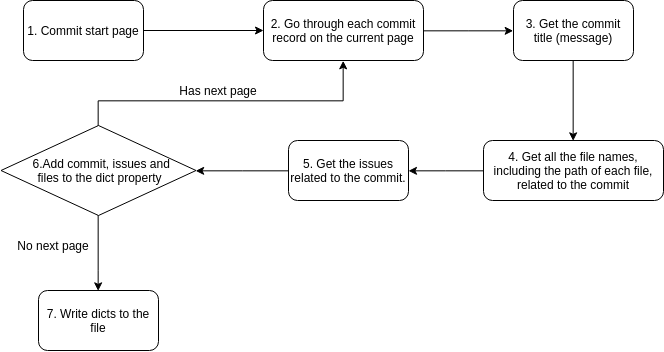

The diagram above was exported from draw.io. Its source (the exported page's mxGraphModel, read from the mxfile embedded in the PNG):
<mxGraphModel dx="1162" dy="628" grid="1" gridSize="10" guides="1" tooltips="1" connect="1" arrows="1" fold="1" page="1" pageScale="1" pageWidth="850" pageHeight="1100" math="0" shadow="0">
  <root>
    <mxCell id="0" />
    <mxCell id="1" parent="0" />
    <mxCell id="RhjZ4SN_Uk9ZsdH9wPls-8" style="edgeStyle=orthogonalEdgeStyle;rounded=0;orthogonalLoop=1;jettySize=auto;html=1;" edge="1" parent="1" source="RhjZ4SN_Uk9ZsdH9wPls-1" target="RhjZ4SN_Uk9ZsdH9wPls-2">
      <mxGeometry relative="1" as="geometry" />
    </mxCell>
    <mxCell id="RhjZ4SN_Uk9ZsdH9wPls-1" value="1. Commit start page" style="rounded=1;whiteSpace=wrap;html=1;" vertex="1" parent="1">
      <mxGeometry x="120" y="60" width="120" height="60" as="geometry" />
    </mxCell>
    <mxCell id="RhjZ4SN_Uk9ZsdH9wPls-15" style="edgeStyle=orthogonalEdgeStyle;rounded=0;orthogonalLoop=1;jettySize=auto;html=1;entryX=0;entryY=0.5;entryDx=0;entryDy=0;" edge="1" parent="1" source="RhjZ4SN_Uk9ZsdH9wPls-2" target="RhjZ4SN_Uk9ZsdH9wPls-3">
      <mxGeometry relative="1" as="geometry" />
    </mxCell>
    <mxCell id="RhjZ4SN_Uk9ZsdH9wPls-2" value="&lt;span&gt;2. Go through each commit record on the&#09;current page&lt;/span&gt;" style="rounded=1;whiteSpace=wrap;html=1;" vertex="1" parent="1">
      <mxGeometry x="360" y="60" width="160" height="60" as="geometry" />
    </mxCell>
    <mxCell id="RhjZ4SN_Uk9ZsdH9wPls-10" style="edgeStyle=orthogonalEdgeStyle;rounded=0;orthogonalLoop=1;jettySize=auto;html=1;exitX=0.5;exitY=1;exitDx=0;exitDy=0;entryX=0.5;entryY=0;entryDx=0;entryDy=0;" edge="1" parent="1" source="RhjZ4SN_Uk9ZsdH9wPls-3" target="RhjZ4SN_Uk9ZsdH9wPls-4">
      <mxGeometry relative="1" as="geometry" />
    </mxCell>
    <mxCell id="RhjZ4SN_Uk9ZsdH9wPls-3" value="&lt;span&gt;3. Get the commit title (message)&lt;/span&gt;" style="rounded=1;whiteSpace=wrap;html=1;" vertex="1" parent="1">
      <mxGeometry x="610" y="60" width="120" height="60" as="geometry" />
    </mxCell>
    <mxCell id="RhjZ4SN_Uk9ZsdH9wPls-11" style="edgeStyle=orthogonalEdgeStyle;rounded=0;orthogonalLoop=1;jettySize=auto;html=1;exitX=0;exitY=0.5;exitDx=0;exitDy=0;" edge="1" parent="1" source="RhjZ4SN_Uk9ZsdH9wPls-4" target="RhjZ4SN_Uk9ZsdH9wPls-6">
      <mxGeometry relative="1" as="geometry" />
    </mxCell>
    <mxCell id="RhjZ4SN_Uk9ZsdH9wPls-4" value="&lt;span&gt;4. Get all the file names, including the&#09;path of each file, related to the commit&lt;/span&gt;" style="rounded=1;whiteSpace=wrap;html=1;" vertex="1" parent="1">
      <mxGeometry x="580" y="200" width="180" height="60" as="geometry" />
    </mxCell>
    <mxCell id="RhjZ4SN_Uk9ZsdH9wPls-12" style="edgeStyle=orthogonalEdgeStyle;rounded=0;orthogonalLoop=1;jettySize=auto;html=1;entryX=1;entryY=0.5;entryDx=0;entryDy=0;" edge="1" parent="1" source="RhjZ4SN_Uk9ZsdH9wPls-6" target="RhjZ4SN_Uk9ZsdH9wPls-19">
      <mxGeometry relative="1" as="geometry">
        <mxPoint x="280" y="230" as="targetPoint" />
      </mxGeometry>
    </mxCell>
    <mxCell id="RhjZ4SN_Uk9ZsdH9wPls-6" value="&lt;span&gt;5. Get the issues related to the commit.&lt;/span&gt;" style="rounded=1;whiteSpace=wrap;html=1;" vertex="1" parent="1">
      <mxGeometry x="385" y="200" width="120" height="60" as="geometry" />
    </mxCell>
    <mxCell id="RhjZ4SN_Uk9ZsdH9wPls-14" style="edgeStyle=orthogonalEdgeStyle;rounded=0;orthogonalLoop=1;jettySize=auto;html=1;exitX=0.5;exitY=1;exitDx=0;exitDy=0;entryX=0.5;entryY=0;entryDx=0;entryDy=0;" edge="1" parent="1" target="RhjZ4SN_Uk9ZsdH9wPls-13">
      <mxGeometry relative="1" as="geometry">
        <mxPoint x="194.66666666666674" y="260.33333333333337" as="sourcePoint" />
        <Array as="points">
          <mxPoint x="195" y="330" />
          <mxPoint x="195" y="330" />
        </Array>
      </mxGeometry>
    </mxCell>
    <mxCell id="RhjZ4SN_Uk9ZsdH9wPls-17" style="edgeStyle=orthogonalEdgeStyle;rounded=0;orthogonalLoop=1;jettySize=auto;html=1;exitX=0.5;exitY=0;exitDx=0;exitDy=0;entryX=0.5;entryY=1;entryDx=0;entryDy=0;" edge="1" parent="1" target="RhjZ4SN_Uk9ZsdH9wPls-2">
      <mxGeometry relative="1" as="geometry">
        <mxPoint x="194.66666666666674" y="200.33333333333337" as="sourcePoint" />
        <Array as="points">
          <mxPoint x="195" y="160" />
          <mxPoint x="440" y="160" />
        </Array>
      </mxGeometry>
    </mxCell>
    <mxCell id="RhjZ4SN_Uk9ZsdH9wPls-13" value="7. Write dicts to the file" style="rounded=1;whiteSpace=wrap;html=1;" vertex="1" parent="1">
      <mxGeometry x="135" y="350" width="120" height="60" as="geometry" />
    </mxCell>
    <mxCell id="RhjZ4SN_Uk9ZsdH9wPls-16" value="No next page" style="text;html=1;strokeColor=none;fillColor=none;align=center;verticalAlign=middle;whiteSpace=wrap;rounded=0;" vertex="1" parent="1">
      <mxGeometry x="110" y="295" width="80" height="20" as="geometry" />
    </mxCell>
    <mxCell id="RhjZ4SN_Uk9ZsdH9wPls-18" value="Has next page" style="text;html=1;strokeColor=none;fillColor=none;align=center;verticalAlign=middle;whiteSpace=wrap;rounded=0;" vertex="1" parent="1">
      <mxGeometry x="270" y="140" width="90" height="20" as="geometry" />
    </mxCell>
    <mxCell id="RhjZ4SN_Uk9ZsdH9wPls-19" value="&amp;nbsp; 6.Add commit, issues and &lt;br&gt;files to the dict property" style="rhombus;whiteSpace=wrap;html=1;" vertex="1" parent="1">
      <mxGeometry x="97.5" y="185" width="195" height="90" as="geometry" />
    </mxCell>
  </root>
</mxGraphModel>